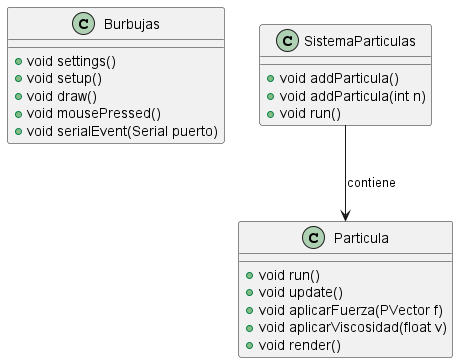

The diagram above was rendered by PlantUML. Its source (embedded in the PNG):
@startuml classes_processing

' DeclaraciÃ³n de las clases en Processing
class Burbujas {
    +void settings()
    +void setup()
    +void draw()
    +void mousePressed()
    +void serialEvent(Serial puerto)
}

class Particula {
    +void run()
    +void update()
    +void aplicarFuerza(PVector f)
    +void aplicarViscosidad(float v)
    +void render()
}

class SistemaParticulas {
    +void addParticula()
    +void addParticula(int n)
    +void run()
}

' Relaciones entre las clases
SistemaParticulas --> Particula : contiene

@enduml